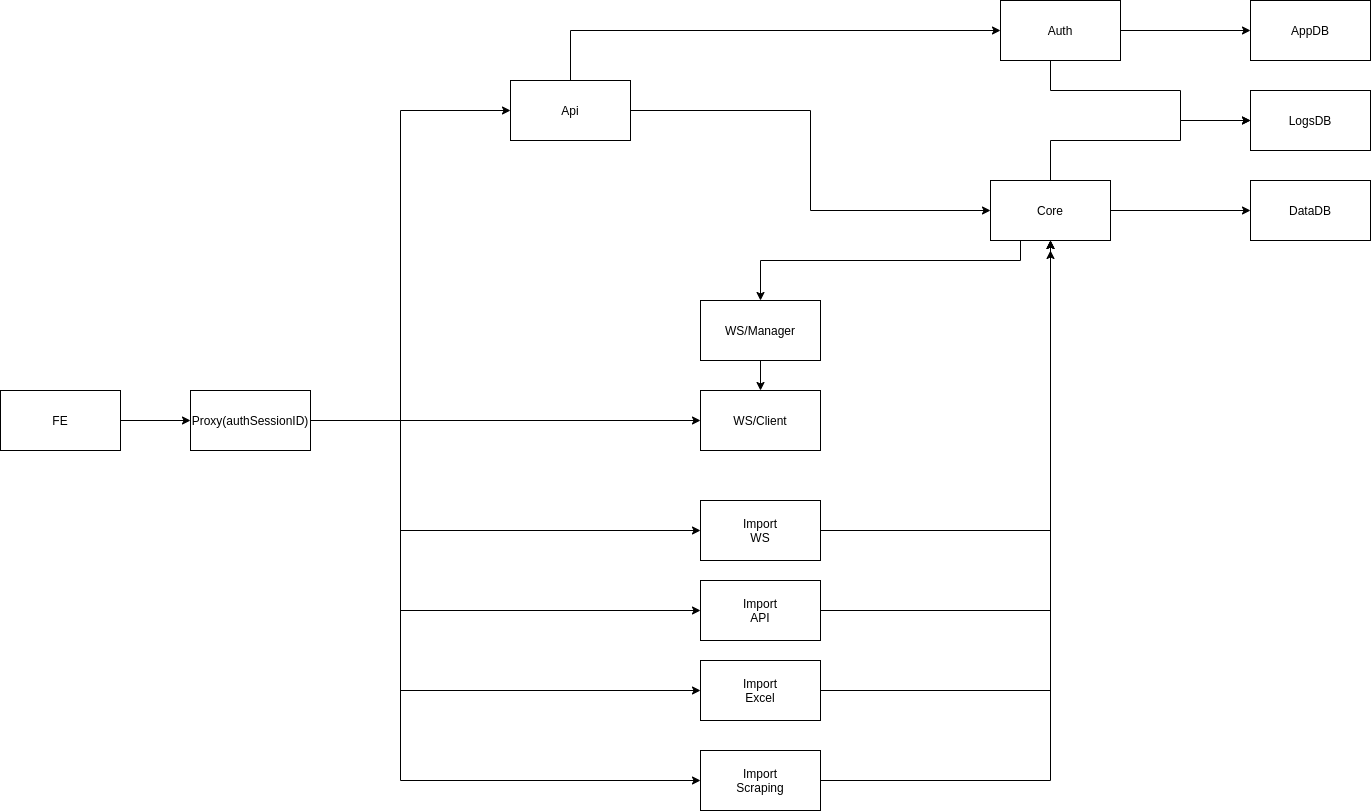

The diagram above was exported from draw.io. Its source (the exported page's mxGraphModel, read from the mxfile embedded in the PNG):
<mxGraphModel dx="2829" dy="1100" grid="1" gridSize="10" guides="1" tooltips="1" connect="1" arrows="1" fold="1" page="1" pageScale="1" pageWidth="827" pageHeight="1169" math="0" shadow="0">
  <root>
    <mxCell id="0" />
    <mxCell id="1" parent="0" />
    <mxCell id="IO30ZrmF_WlrZ9SLzRbb-1" value="DataDB" style="rounded=0;whiteSpace=wrap;html=1;" vertex="1" parent="1">
      <mxGeometry x="1000" y="390" width="120" height="60" as="geometry" />
    </mxCell>
    <mxCell id="IO30ZrmF_WlrZ9SLzRbb-10" style="edgeStyle=orthogonalEdgeStyle;rounded=0;orthogonalLoop=1;jettySize=auto;html=1;entryX=0;entryY=0.5;entryDx=0;entryDy=0;" edge="1" parent="1" source="IO30ZrmF_WlrZ9SLzRbb-2" target="IO30ZrmF_WlrZ9SLzRbb-3">
      <mxGeometry relative="1" as="geometry" />
    </mxCell>
    <mxCell id="IO30ZrmF_WlrZ9SLzRbb-2" value="FE" style="rounded=0;whiteSpace=wrap;html=1;" vertex="1" parent="1">
      <mxGeometry x="-250" y="600" width="120" height="60" as="geometry" />
    </mxCell>
    <mxCell id="IO30ZrmF_WlrZ9SLzRbb-30" style="edgeStyle=orthogonalEdgeStyle;rounded=0;orthogonalLoop=1;jettySize=auto;html=1;entryX=0;entryY=0.5;entryDx=0;entryDy=0;startArrow=none;startFill=0;" edge="1" parent="1" source="IO30ZrmF_WlrZ9SLzRbb-3" target="IO30ZrmF_WlrZ9SLzRbb-5">
      <mxGeometry relative="1" as="geometry">
        <Array as="points">
          <mxPoint x="150" y="630" />
          <mxPoint x="150" y="740" />
        </Array>
      </mxGeometry>
    </mxCell>
    <mxCell id="IO30ZrmF_WlrZ9SLzRbb-31" style="edgeStyle=orthogonalEdgeStyle;rounded=0;orthogonalLoop=1;jettySize=auto;html=1;entryX=0;entryY=0.5;entryDx=0;entryDy=0;startArrow=none;startFill=0;" edge="1" parent="1" source="IO30ZrmF_WlrZ9SLzRbb-3" target="IO30ZrmF_WlrZ9SLzRbb-16">
      <mxGeometry relative="1" as="geometry">
        <Array as="points">
          <mxPoint x="150" y="630" />
          <mxPoint x="150" y="820" />
        </Array>
      </mxGeometry>
    </mxCell>
    <mxCell id="IO30ZrmF_WlrZ9SLzRbb-32" style="edgeStyle=orthogonalEdgeStyle;rounded=0;orthogonalLoop=1;jettySize=auto;html=1;entryX=0;entryY=0.5;entryDx=0;entryDy=0;startArrow=none;startFill=0;" edge="1" parent="1" source="IO30ZrmF_WlrZ9SLzRbb-3" target="IO30ZrmF_WlrZ9SLzRbb-17">
      <mxGeometry relative="1" as="geometry">
        <Array as="points">
          <mxPoint x="150" y="630" />
          <mxPoint x="150" y="900" />
        </Array>
      </mxGeometry>
    </mxCell>
    <mxCell id="IO30ZrmF_WlrZ9SLzRbb-33" style="edgeStyle=orthogonalEdgeStyle;rounded=0;orthogonalLoop=1;jettySize=auto;html=1;entryX=0;entryY=0.5;entryDx=0;entryDy=0;startArrow=none;startFill=0;" edge="1" parent="1" source="IO30ZrmF_WlrZ9SLzRbb-3" target="IO30ZrmF_WlrZ9SLzRbb-18">
      <mxGeometry relative="1" as="geometry">
        <Array as="points">
          <mxPoint x="150" y="630" />
          <mxPoint x="150" y="990" />
        </Array>
      </mxGeometry>
    </mxCell>
    <mxCell id="IO30ZrmF_WlrZ9SLzRbb-35" style="edgeStyle=orthogonalEdgeStyle;rounded=0;orthogonalLoop=1;jettySize=auto;html=1;exitX=1;exitY=0.5;exitDx=0;exitDy=0;entryX=0;entryY=0.5;entryDx=0;entryDy=0;startArrow=none;startFill=0;" edge="1" parent="1" source="IO30ZrmF_WlrZ9SLzRbb-3" target="IO30ZrmF_WlrZ9SLzRbb-34">
      <mxGeometry relative="1" as="geometry">
        <Array as="points">
          <mxPoint x="150" y="630" />
          <mxPoint x="150" y="320" />
        </Array>
      </mxGeometry>
    </mxCell>
    <mxCell id="IO30ZrmF_WlrZ9SLzRbb-42" style="edgeStyle=orthogonalEdgeStyle;rounded=0;orthogonalLoop=1;jettySize=auto;html=1;startArrow=none;startFill=0;" edge="1" parent="1" source="IO30ZrmF_WlrZ9SLzRbb-3" target="IO30ZrmF_WlrZ9SLzRbb-4">
      <mxGeometry relative="1" as="geometry" />
    </mxCell>
    <mxCell id="IO30ZrmF_WlrZ9SLzRbb-3" value="Proxy(authSessionID)" style="rounded=0;whiteSpace=wrap;html=1;" vertex="1" parent="1">
      <mxGeometry x="-60" y="600" width="120" height="60" as="geometry" />
    </mxCell>
    <mxCell id="IO30ZrmF_WlrZ9SLzRbb-4" value="WS/Client" style="rounded=0;whiteSpace=wrap;html=1;" vertex="1" parent="1">
      <mxGeometry x="450" y="600" width="120" height="60" as="geometry" />
    </mxCell>
    <mxCell id="IO30ZrmF_WlrZ9SLzRbb-20" style="edgeStyle=orthogonalEdgeStyle;rounded=0;orthogonalLoop=1;jettySize=auto;html=1;exitX=1;exitY=0.5;exitDx=0;exitDy=0;entryX=0.5;entryY=1;entryDx=0;entryDy=0;startArrow=none;startFill=0;" edge="1" parent="1" source="IO30ZrmF_WlrZ9SLzRbb-5" target="IO30ZrmF_WlrZ9SLzRbb-6">
      <mxGeometry relative="1" as="geometry">
        <mxPoint x="740" y="870" as="targetPoint" />
        <Array as="points">
          <mxPoint x="800" y="740" />
        </Array>
      </mxGeometry>
    </mxCell>
    <mxCell id="IO30ZrmF_WlrZ9SLzRbb-5" value="Import&lt;br&gt;WS" style="rounded=0;whiteSpace=wrap;html=1;" vertex="1" parent="1">
      <mxGeometry x="450" y="710" width="120" height="60" as="geometry" />
    </mxCell>
    <mxCell id="IO30ZrmF_WlrZ9SLzRbb-8" style="edgeStyle=orthogonalEdgeStyle;rounded=0;orthogonalLoop=1;jettySize=auto;html=1;exitX=1;exitY=0.5;exitDx=0;exitDy=0;" edge="1" parent="1" source="IO30ZrmF_WlrZ9SLzRbb-6" target="IO30ZrmF_WlrZ9SLzRbb-1">
      <mxGeometry relative="1" as="geometry" />
    </mxCell>
    <mxCell id="IO30ZrmF_WlrZ9SLzRbb-44" style="edgeStyle=orthogonalEdgeStyle;rounded=0;orthogonalLoop=1;jettySize=auto;html=1;exitX=0.25;exitY=1;exitDx=0;exitDy=0;entryX=0.5;entryY=0;entryDx=0;entryDy=0;startArrow=none;startFill=0;" edge="1" parent="1" source="IO30ZrmF_WlrZ9SLzRbb-6" target="IO30ZrmF_WlrZ9SLzRbb-7">
      <mxGeometry relative="1" as="geometry">
        <Array as="points">
          <mxPoint x="770" y="470" />
          <mxPoint x="510" y="470" />
        </Array>
      </mxGeometry>
    </mxCell>
    <mxCell id="IO30ZrmF_WlrZ9SLzRbb-52" style="edgeStyle=orthogonalEdgeStyle;rounded=0;orthogonalLoop=1;jettySize=auto;html=1;exitX=0.5;exitY=0;exitDx=0;exitDy=0;entryX=0;entryY=0.5;entryDx=0;entryDy=0;startArrow=none;startFill=0;" edge="1" parent="1" source="IO30ZrmF_WlrZ9SLzRbb-6" target="IO30ZrmF_WlrZ9SLzRbb-50">
      <mxGeometry relative="1" as="geometry">
        <Array as="points">
          <mxPoint x="800" y="350" />
          <mxPoint x="930" y="350" />
          <mxPoint x="930" y="330" />
        </Array>
      </mxGeometry>
    </mxCell>
    <mxCell id="IO30ZrmF_WlrZ9SLzRbb-6" value="Core" style="rounded=0;whiteSpace=wrap;html=1;" vertex="1" parent="1">
      <mxGeometry x="740" y="390" width="120" height="60" as="geometry" />
    </mxCell>
    <mxCell id="IO30ZrmF_WlrZ9SLzRbb-41" style="edgeStyle=orthogonalEdgeStyle;rounded=0;orthogonalLoop=1;jettySize=auto;html=1;exitX=0.5;exitY=1;exitDx=0;exitDy=0;startArrow=none;startFill=0;" edge="1" parent="1" source="IO30ZrmF_WlrZ9SLzRbb-7" target="IO30ZrmF_WlrZ9SLzRbb-4">
      <mxGeometry relative="1" as="geometry" />
    </mxCell>
    <mxCell id="IO30ZrmF_WlrZ9SLzRbb-7" value="WS/Manager" style="rounded=0;whiteSpace=wrap;html=1;" vertex="1" parent="1">
      <mxGeometry x="450" y="510" width="120" height="60" as="geometry" />
    </mxCell>
    <mxCell id="IO30ZrmF_WlrZ9SLzRbb-22" style="edgeStyle=orthogonalEdgeStyle;rounded=0;orthogonalLoop=1;jettySize=auto;html=1;startArrow=none;startFill=0;" edge="1" parent="1" source="IO30ZrmF_WlrZ9SLzRbb-16">
      <mxGeometry relative="1" as="geometry">
        <mxPoint x="800" y="460" as="targetPoint" />
        <Array as="points">
          <mxPoint x="800" y="820" />
        </Array>
      </mxGeometry>
    </mxCell>
    <mxCell id="IO30ZrmF_WlrZ9SLzRbb-16" value="Import&lt;br&gt;API" style="rounded=0;whiteSpace=wrap;html=1;" vertex="1" parent="1">
      <mxGeometry x="450" y="790" width="120" height="60" as="geometry" />
    </mxCell>
    <mxCell id="IO30ZrmF_WlrZ9SLzRbb-23" style="edgeStyle=orthogonalEdgeStyle;rounded=0;orthogonalLoop=1;jettySize=auto;html=1;startArrow=none;startFill=0;entryX=0.5;entryY=1;entryDx=0;entryDy=0;" edge="1" parent="1" source="IO30ZrmF_WlrZ9SLzRbb-17" target="IO30ZrmF_WlrZ9SLzRbb-6">
      <mxGeometry relative="1" as="geometry">
        <mxPoint x="760" y="740" as="targetPoint" />
        <Array as="points">
          <mxPoint x="800" y="900" />
        </Array>
      </mxGeometry>
    </mxCell>
    <mxCell id="IO30ZrmF_WlrZ9SLzRbb-17" value="Import&lt;br&gt;Excel" style="rounded=0;whiteSpace=wrap;html=1;" vertex="1" parent="1">
      <mxGeometry x="450" y="870" width="120" height="60" as="geometry" />
    </mxCell>
    <mxCell id="IO30ZrmF_WlrZ9SLzRbb-46" style="edgeStyle=orthogonalEdgeStyle;rounded=0;orthogonalLoop=1;jettySize=auto;html=1;entryX=0.5;entryY=1;entryDx=0;entryDy=0;startArrow=none;startFill=0;" edge="1" parent="1" source="IO30ZrmF_WlrZ9SLzRbb-18" target="IO30ZrmF_WlrZ9SLzRbb-6">
      <mxGeometry relative="1" as="geometry" />
    </mxCell>
    <mxCell id="IO30ZrmF_WlrZ9SLzRbb-18" value="Import&lt;br&gt;Scraping" style="rounded=0;whiteSpace=wrap;html=1;" vertex="1" parent="1">
      <mxGeometry x="450" y="960" width="120" height="60" as="geometry" />
    </mxCell>
    <mxCell id="IO30ZrmF_WlrZ9SLzRbb-26" value="AppDB" style="rounded=0;whiteSpace=wrap;html=1;" vertex="1" parent="1">
      <mxGeometry x="1000" y="210" width="120" height="60" as="geometry" />
    </mxCell>
    <mxCell id="IO30ZrmF_WlrZ9SLzRbb-28" style="edgeStyle=orthogonalEdgeStyle;rounded=0;orthogonalLoop=1;jettySize=auto;html=1;entryX=0;entryY=0.5;entryDx=0;entryDy=0;startArrow=none;startFill=0;" edge="1" parent="1" source="IO30ZrmF_WlrZ9SLzRbb-27" target="IO30ZrmF_WlrZ9SLzRbb-26">
      <mxGeometry relative="1" as="geometry" />
    </mxCell>
    <mxCell id="IO30ZrmF_WlrZ9SLzRbb-51" style="edgeStyle=orthogonalEdgeStyle;rounded=0;orthogonalLoop=1;jettySize=auto;html=1;startArrow=none;startFill=0;entryX=0;entryY=0.5;entryDx=0;entryDy=0;" edge="1" parent="1" source="IO30ZrmF_WlrZ9SLzRbb-27" target="IO30ZrmF_WlrZ9SLzRbb-50">
      <mxGeometry relative="1" as="geometry">
        <mxPoint x="990" y="330" as="targetPoint" />
        <Array as="points">
          <mxPoint x="800" y="300" />
          <mxPoint x="930" y="300" />
          <mxPoint x="930" y="330" />
        </Array>
      </mxGeometry>
    </mxCell>
    <mxCell id="IO30ZrmF_WlrZ9SLzRbb-27" value="Auth" style="rounded=0;whiteSpace=wrap;html=1;" vertex="1" parent="1">
      <mxGeometry x="750" y="210" width="120" height="60" as="geometry" />
    </mxCell>
    <mxCell id="IO30ZrmF_WlrZ9SLzRbb-36" style="edgeStyle=orthogonalEdgeStyle;rounded=0;orthogonalLoop=1;jettySize=auto;html=1;exitX=1;exitY=0.5;exitDx=0;exitDy=0;entryX=0;entryY=0.5;entryDx=0;entryDy=0;startArrow=none;startFill=0;" edge="1" parent="1" source="IO30ZrmF_WlrZ9SLzRbb-34" target="IO30ZrmF_WlrZ9SLzRbb-6">
      <mxGeometry relative="1" as="geometry" />
    </mxCell>
    <mxCell id="IO30ZrmF_WlrZ9SLzRbb-37" style="edgeStyle=orthogonalEdgeStyle;rounded=0;orthogonalLoop=1;jettySize=auto;html=1;exitX=0.5;exitY=0;exitDx=0;exitDy=0;entryX=0;entryY=0.5;entryDx=0;entryDy=0;startArrow=none;startFill=0;" edge="1" parent="1" source="IO30ZrmF_WlrZ9SLzRbb-34" target="IO30ZrmF_WlrZ9SLzRbb-27">
      <mxGeometry relative="1" as="geometry" />
    </mxCell>
    <mxCell id="IO30ZrmF_WlrZ9SLzRbb-34" value="Api" style="rounded=0;whiteSpace=wrap;html=1;" vertex="1" parent="1">
      <mxGeometry x="260" y="290" width="120" height="60" as="geometry" />
    </mxCell>
    <mxCell id="IO30ZrmF_WlrZ9SLzRbb-50" value="LogsDB" style="rounded=0;whiteSpace=wrap;html=1;" vertex="1" parent="1">
      <mxGeometry x="1000" y="300" width="120" height="60" as="geometry" />
    </mxCell>
  </root>
</mxGraphModel>